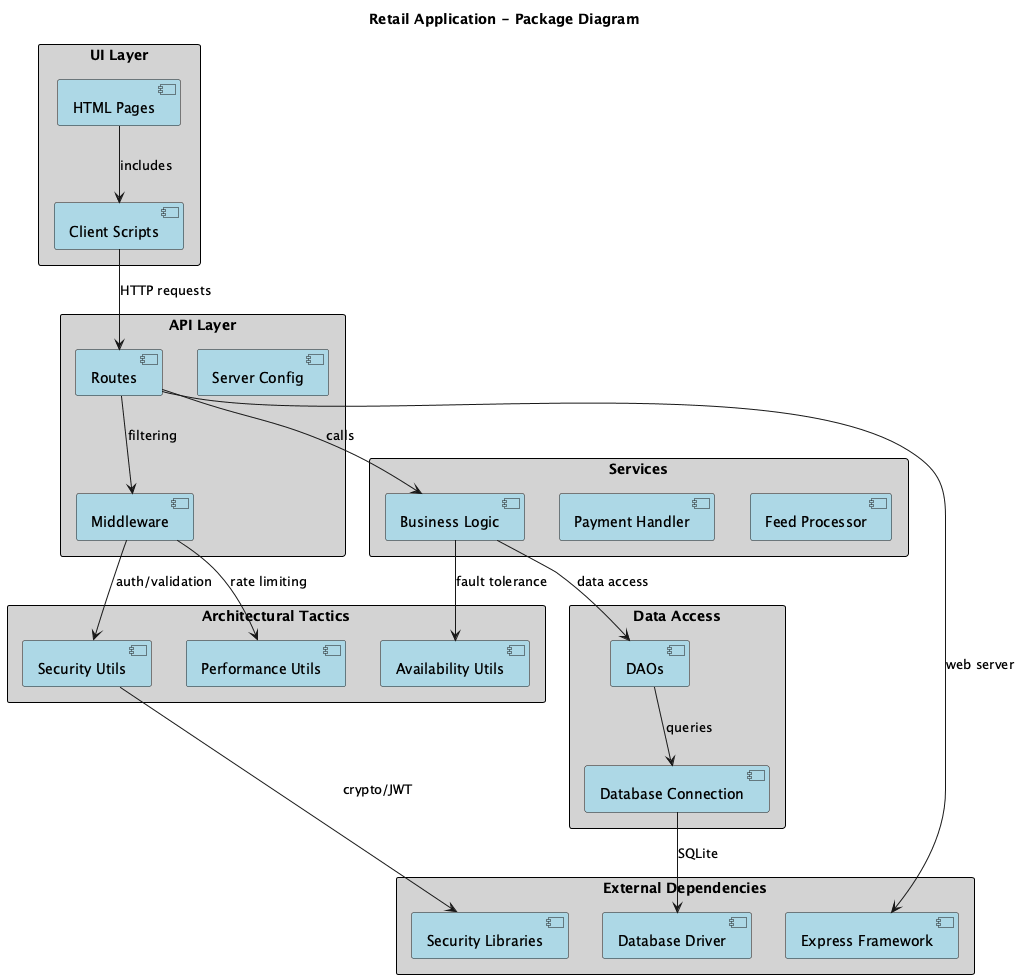

The diagram above was rendered by PlantUML. Its source (embedded in the PNG):
@startuml Package_Diagram

skinparam packageStyle rectangle
skinparam component {
  backgroundColor lightBlue
}
skinparam package {
  backgroundColor lightGray
  borderColor black
}

title Retail Application - Package Diagram

package "UI Layer" {
  [HTML Pages]
  [Client Scripts]
}

package "API Layer" {
  [Routes]
  [Middleware] 
  [Server Config]
}

package "Services" {
  [Business Logic]
  [Payment Handler]
  [Feed Processor]
}

package "Data Access" {
  [DAOs]
  [Database Connection]
}

package "Architectural Tactics" {
  [Availability Utils]
  [Security Utils] 
  [Performance Utils]
}

package "External Dependencies" {
  [Express Framework]
  [Database Driver]
  [Security Libraries]
}

' Dependencies
[HTML Pages] --> [Client Scripts] : includes
[Client Scripts] --> [Routes] : HTTP requests
[Routes] --> [Middleware] : filtering
[Routes] --> [Business Logic] : calls
[Business Logic] --> [DAOs] : data access
[DAOs] --> [Database Connection] : queries

' Cross-cutting concerns
[Middleware] --> [Security Utils] : auth/validation
[Middleware] --> [Performance Utils] : rate limiting
[Business Logic] --> [Availability Utils] : fault tolerance

' External dependencies
[Routes] --> [Express Framework] : web server
[Database Connection] --> [Database Driver] : SQLite
[Security Utils] --> [Security Libraries] : crypto/JWT

@enduml